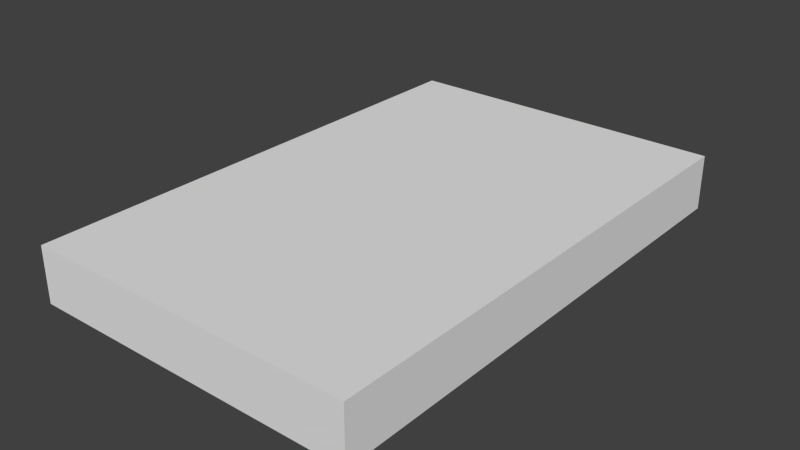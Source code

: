 # Source: table.blend  (saved by Blender 2.76.0; exported with 4.5.12 LTS)
import bpy
from mathutils import Matrix  # noqa: F401  (used for matrix-valued properties, if any)

bpy.ops.wm.read_factory_settings(use_empty=True)
scene = bpy.context.scene
scene.name = 'Scene'

# ---- collections
col_collection_1 = bpy.data.collections.new('Collection 1'); scene.collection.children.link(col_collection_1)

# ---- materials (node trees are filled in below, after node groups)
mat_material_002 = bpy.data.materials.new('Material.002')
mat_material_002.alpha_threshold = 0.0
mat_material_002.use_transparent_shadow = False
mat_material_002.roughness = 0.5

# ---- material node trees

# ---- world
world_world = bpy.data.worlds.new('World'); scene.world = world_world
world_world.color = (0.05088, 0.05088, 0.05088)
world_world.use_sun_shadow = False
world_world.sun_shadow_jitter_overblur = 0.0
world_world.cycles.sampling_method = 'MANUAL'
world_world.cycles.sample_map_resolution = 256

# ---- meshes
me_cube_002 = bpy.data.meshes.new('Cube.002')
me_cube_002.from_pydata([(-1.526, -2.349, -0.2502), (-1.526, -2.349, 0.2594), (-1.526, 2.349, -0.2502), (-1.526, 2.349, 0.2594), (1.526, -2.349, -0.2502), (1.526, -2.349, 0.2594), (1.526, 2.349, -0.2502), (1.526, 2.349, 0.2594)], [], [(1, 3, 2, 0), (3, 7, 6, 2), (7, 5, 4, 6), (5, 1, 0, 4), (0, 2, 6, 4), (5, 7, 3, 1)])
_uv = me_cube_002.uv_layers.new(name='UVMap')
_uv.uv.foreach_set('vector', [-0.05971, 2.099, -0.05971, 1.144, 0.08098, 1.144, 0.08098, 2.099, 0.1799, 0.8806, 0.8378, 0.8909, 0.9238, 1.144, 0.08098, 1.144, 1.065, 1.144, 1.065, 2.099, 0.9238, 2.099, 0.9238, 1.144, 0.888, 0.1371, 0.1792, 0.1346, 0.1801, 0.07831, 0.8895, 0.0747, 0.08098, 2.099, 0.08098, 1.144, 0.9238, 1.144, 0.9238, 2.099, 0.8812, 0.1597, 0.8378, 0.8909, 0.1799, 0.8806, 0.1807, 0.1543])
me_cube_002.materials.append(mat_material_002)
me_cube_002.use_remesh_preserve_volume = False
me_cube_002.use_remesh_preserve_attributes = False
me_cube_002.use_mirror_vertex_groups = False
me_cube_002.update()

# ---- objects
ob_cube = bpy.data.objects.new('Cube', me_cube_002)

# ---- transforms, parenting, visibility, modifiers, constraints
ob_cube.location = (0.0, 0.0, 0.0)
ob_cube.lineart.crease_threshold = 0.0

# ---- collection membership
col_collection_1.objects.link(ob_cube)

# ---- scene / render settings (as saved in the file)
scene.frame_start = 1; scene.frame_end = 250; scene.frame_set(1)
scene.render.engine = 'BLENDER_EEVEE_NEXT'
scene.render.resolution_percentage = 50
scene.render.dither_intensity = 0.0
scene.cycles.use_denoising = False
scene.cycles.samples = 10
scene.cycles.sampling_pattern = 'TABULATED_SOBOL'
scene.cycles.light_sampling_threshold = 0.0
scene.cycles.use_adaptive_sampling = False
scene.cycles.use_light_tree = False
scene.cycles.blur_glossy = 0.0
scene.cycles.pixel_filter_type = 'GAUSSIAN'
scene.cycles.sample_clamp_indirect = 0.0
scene.view_settings.view_transform = 'Standard'
bpy.context.view_layer.update()

# ---- added for rendering (the .blend has no active camera and no usable light): camera, sun
cam_auto = bpy.data.cameras.new('AutoCamera')
cam_auto.lens = 50.0
cam_auto.sensor_width = 36.0
cam_auto.clip_end = 1000.0
ob_auto_camera = bpy.data.objects.new('AutoCamera', cam_auto)
scene.collection.objects.link(ob_auto_camera)
ob_auto_camera.location = (5.20499, -6.24599, 4.16857)
ob_auto_camera.rotation_euler = (1.09748, -7.21219e-08, 0.694738)
scene.camera = ob_auto_camera
light_auto_sun = bpy.data.lights.new('AutoSun', 'SUN')
light_auto_sun.energy = 3.0
light_auto_sun.angle = 0.0523599
ob_auto_sun = bpy.data.objects.new('AutoSun', light_auto_sun)
scene.collection.objects.link(ob_auto_sun)
ob_auto_sun.rotation_euler = (0.872665, 0.174533, 0.523599)
bpy.context.view_layer.update()
